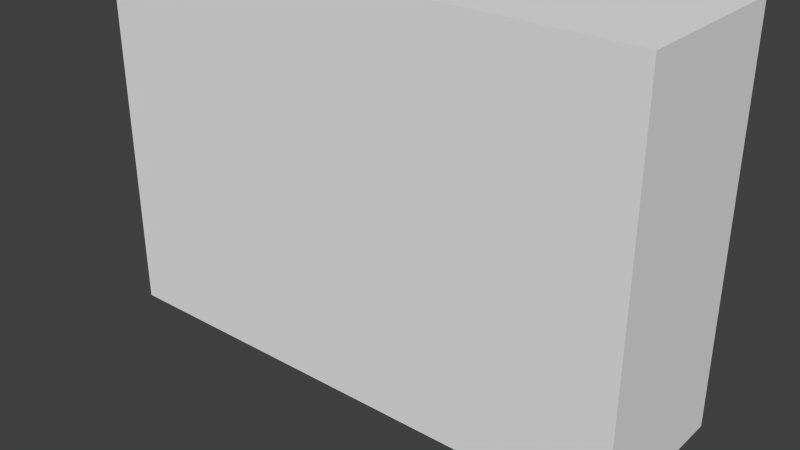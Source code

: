# Source: SimplePistol.blend  (saved by Blender 2.74.0; exported with 4.5.12 LTS)
import bpy
from mathutils import Matrix  # noqa: F401  (used for matrix-valued properties, if any)

bpy.ops.wm.read_factory_settings(use_empty=True)
scene = bpy.context.scene
scene.name = 'Scene'

# ---- collections
col_collection_1 = bpy.data.collections.new('Collection 1'); scene.collection.children.link(col_collection_1)

# ---- materials (node trees are filled in below, after node groups)
mat_gunmetalblack = bpy.data.materials.new('GunMetalBlack')
mat_gunmetalblack.alpha_threshold = 0.0
mat_gunmetalblack.use_transparent_shadow = False
mat_gunmetalblack.diffuse_color = (0.03968, 0.03968, 0.03968, 1.0)
mat_gunmetalblack.roughness = 0.5
mat_gunmetalgrey = bpy.data.materials.new('GunMetalGrey')
mat_gunmetalgrey.alpha_threshold = 0.0
mat_gunmetalgrey.use_transparent_shadow = False
mat_gunmetalgrey.diffuse_color = (0.6038, 0.6038, 0.6038, 1.0)
mat_gunmetalgrey.roughness = 0.5

# ---- material node trees

# ---- world
world_world = bpy.data.worlds.new('World'); scene.world = world_world
world_world.color = (0.05088, 0.05088, 0.05088)
world_world.use_sun_shadow = False
world_world.sun_shadow_jitter_overblur = 0.0
world_world.cycles.sampling_method = 'MANUAL'
world_world.cycles.sample_map_resolution = 256

# ---- meshes
me_cube_002 = bpy.data.meshes.new('Cube.002')
me_cube_002.from_pydata([(-7.877, 0.5342, 1.037), (-4.948, 0.5342, 1.037), (-7.877, 0.3778, 0.8956), (-4.948, 0.3778, 0.8956), (-7.877, -2.924e-07, 0.8369), (-4.948, 3.261e-07, 0.8369), (-7.877, -0.3778, 0.8956), (-4.948, -0.3778, 0.8956), (-7.877, -0.5342, 1.037), (-4.948, -0.5342, 1.037), (-7.877, -0.3778, 1.179), (-4.948, -0.3778, 1.179), (-7.877, -2.627e-07, 1.238), (-4.948, 3.558e-07, 1.238), (-7.877, 0.3778, 1.179), (-4.948, 0.3778, 1.179), (-7.877, 0.421, 1.037), (-7.877, 0.2977, 0.9256), (-7.877, -2.879e-07, 0.8794), (-7.877, -0.2977, 0.9256), (-7.877, -0.421, 1.037), (-7.877, -0.2977, 1.149), (-7.877, -2.645e-07, 1.195), (-7.877, 0.2977, 1.149), (-5.243, 0.421, 1.037), (-5.243, 0.2977, 0.9256), (-5.243, 2.236e-07, 0.8794), (-5.243, -0.2977, 0.9256), (-5.243, -0.421, 1.037), (-5.243, -0.2977, 1.149), (-5.243, 2.47e-07, 1.195), (-5.243, 0.2977, 1.149), (-7.454, -0.9854, 1.074), (-7.454, 0.9854, 1.074), (-7.988, 1.358, 0.6275), (-7.988, -1.358, 0.6275), (-6.899, -0.9914, 1.074), (-7.029, -1.309, 0.7052), (-7.266, -1.3, 0.7052), (-7.167, -0.6982, 1.497), (-7.167, 0.6982, 1.497), (-6.899, 0.9914, 1.074), (-7.266, 1.286, 0.7052), (-7.029, 1.286, 0.7052), (-6.659, 0.9969, 1.074), (-6.426, 1.002, 1.074), (-6.798, 1.286, 0.7052), (-6.561, 1.286, 0.7052), (-6.186, 1.008, 1.074), (-5.953, 1.013, 1.074), (-6.331, 1.286, 0.7052), (-6.093, 1.286, 0.7052), (-2.305, 1.358, 0.6275), (-7.886, 1.33, 0.5858), (-7.886, -1.331, 0.5858), (-2.097, -1.081, 1.176), (-6.093, -1.309, 0.7052), (-6.331, -1.309, 0.7052), (-6.561, -1.309, 0.7052), (-6.798, -1.309, 0.7052), (-2.305, -1.358, 0.6275), (-1.986, -0.8702, 1.545), (-6.721, -0.7864, 1.393), (-6.483, -0.7971, 1.393), (-6.659, -0.9969, 1.074), (-6.426, -1.002, 1.074), (-6.253, -0.8075, 1.393), (-6.015, -0.8182, 1.393), (-6.186, -1.008, 1.074), (-5.953, -1.013, 1.074), (-5.785, -0.8286, 1.393), (-5.548, -0.8393, 1.393), (-5.713, -1.019, 1.074), (-1.986, 0.8702, 1.545), (-5.548, 0.8277, 1.393), (-5.785, 0.818, 1.393), (-6.015, 0.8096, 1.393), (-6.253, 0.801, 1.393), (-6.483, 0.7926, 1.393), (-6.721, 0.784, 1.393), (-5.713, 1.019, 1.074), (-2.097, 1.081, 1.176), (-2.319, 1.287, 0.5858), (-2.319, -1.288, 0.5858), (-0.38, -1.116, 1.203), (0.0213, -0.934, 1.549), (0.0213, 0.934, 1.549), (-0.3765, 1.358, 0.568), (-0.2523, 1.271, 0.5262), (-0.2523, -1.272, 0.5262), (-0.3765, -1.358, 0.568), (0.7688, -0.934, 1.495), (0.7688, 0.934, 1.495), (-0.38, 1.116, 1.203), (-0.03303, 1.178, 0.4694), (-0.03303, -1.179, 0.4694), (0.8973, -1.116, 1.203), (0.9227, -1.358, 0.568), (1.949, -0.964, 1.203), (1.949, 0.964, 1.203), (0.8973, 1.116, 1.203), (0.9227, 1.358, 0.568), (0.001759, 1.298, 0.5111), (0.001758, -1.298, 0.5111), (0.6088, 1.178, 0.4694), (0.6088, -1.179, 0.4694), (0.6569, -1.298, 0.5111), (1.824, -0.9646, 0.6945), (1.824, 0.9646, 0.6945), (0.6569, 1.298, 0.5111), (0.8014, 1.271, 0.5262), (0.8014, -1.272, 0.5262), (1.722, -0.945, 0.6527), (1.722, 0.945, 0.6527), (0.0487, -0.5142, -0.1908), (0.0487, 0.5142, -0.1908), (0.3061, 0.6791, -0.75), (0.3061, -0.6791, -0.75), (1.522, -0.5163, -0.1324), (-0.3337, -0.5629, 0.2344), (-0.3337, 0.5629, 0.2344), (1.954, 0.6791, -0.75), (0.2284, 1.0, -0.878), (0.2284, -1.0, -0.878), (1.954, -0.6791, -0.75), (0.9107, -0.5679, 0.3602), (-0.5743, -0.6791, 0.3103), (-0.5743, 0.6791, 0.3103), (1.522, 0.5163, -0.1324), (1.877, 1.0, -0.878), (1.877, -1.0, -0.878), (0.3421, 0.7571, -0.9928), (0.3421, -0.7571, -0.9928), (0.9107, 0.5679, 0.3602), (0.9707, -0.6866, 0.4976), (-4.76, -0.4575, 0.3948), (-4.76, 0.4575, 0.3948), (1.505, 0.7571, -0.9928), (1.505, -0.7571, -0.9928), (0.9707, 0.6866, 0.4976), (1.297, -0.9008, 0.6526), (-1.167, 0.9008, 0.6526), (-4.963, -0.8361, 0.6741), (-4.963, 0.8361, 0.6741), (1.297, 0.9008, 0.6526), (-1.167, -0.9008, 0.6526), (-7.75, -0.7354, 0.6748), (-7.75, 0.7354, 0.6748), (-7.362, 0.4231, 0.4762), (-7.362, -0.4231, 0.4762), (-4.546, -0.7354, 0.6748), (-4.546, 0.7354, 0.6748), (-4.546, 0.4231, 0.4546), (-4.546, -0.4231, 0.4546), (-1.871, -0.6104, 0.3365), (-1.871, 0.6104, 0.3365), (-2.343, 0.8808, 0.6593), (-2.343, -0.8808, 0.6593), (-1.327, -0.2987, 0.3052), (-1.327, 0.2987, 0.3052), (-1.588, -0.2685, 0.3117), (-1.588, 0.2685, 0.3117), (-1.169, -0.1741, 0.09419), (-1.169, 0.1741, 0.09419), (-1.398, -0.1565, 0.03276), (-1.398, 0.1565, 0.03276), (-0.6912, -0.1741, -0.1059), (-0.6912, 0.1741, -0.1059), (-0.7191, -0.1565, -0.2354), (-0.7191, 0.1565, -0.2354), (0.221, -0.2544, -0.1161), (0.221, 0.2544, -0.1161), (0.1931, -0.2287, -0.2456), (0.1931, 0.2287, -0.2456), (1.302, -0.6383, 1.495), (1.302, 0.6383, 1.495), (1.733, -0.6588, 1.388), (1.733, 0.6588, 1.388)], [], [(0, 1, 3, 2), (2, 3, 5, 4), (4, 5, 7, 6), (6, 7, 9, 8), (8, 9, 11, 10), (10, 11, 13, 12), (3, 1, 15, 13, 11, 9, 7, 5), (14, 15, 1, 0), (12, 13, 15, 14), (14, 0, 16, 23), (23, 16, 24, 31), (0, 2, 17, 16), (4, 6, 19, 18), (10, 12, 22, 21), (6, 8, 20, 19), (12, 14, 23, 22), (2, 4, 18, 17), (8, 10, 21, 20), (24, 25, 26, 27, 28, 29, 30, 31), (21, 22, 30, 29), (19, 20, 28, 27), (17, 18, 26, 25), (22, 23, 31, 30), (20, 21, 29, 28), (18, 19, 27, 26), (16, 17, 25, 24), (32, 33, 34, 35), (35, 38, 36, 32), (39, 40, 33, 32), (35, 34, 53, 54), (61, 73, 40, 39), (48, 47, 58, 68), (53, 34, 52, 82), (54, 53, 82, 83), (85, 86, 73, 61), (49, 75, 70, 69), (82, 52, 87, 88), (83, 60, 35, 54), (83, 82, 88, 89), (90, 84, 55, 60), (84, 85, 61, 55), (91, 92, 86, 85), (86, 93, 81, 73), (93, 87, 52, 81), (89, 90, 60, 83), (89, 88, 94, 95), (96, 84, 90, 97), (91, 85, 84, 96), (98, 99, 177, 176), (86, 92, 100, 93), (93, 100, 101, 87), (102, 88, 87), (90, 89, 103), (103, 89, 95), (94, 88, 102), (95, 94, 104, 105), (96, 97, 107, 98), (97, 90, 103, 106), (98, 91, 96), (92, 99, 100), (99, 98, 107, 108), (101, 100, 99, 108), (87, 101, 109, 102), (106, 103, 95, 105), (102, 109, 104, 94), (110, 111, 105, 104), (97, 106, 111), (108, 107, 112, 113), (108, 113, 110, 101), (101, 110, 109), (106, 105, 111), (109, 110, 104), (111, 110, 113, 112), (112, 107, 97, 111), (63, 62, 79, 78), (67, 66, 77, 76), (59, 46, 45, 65), (80, 81, 52, 51), (49, 50, 47, 48), (114, 115, 116, 117), (114, 117, 124, 118), (119, 120, 115, 114), (116, 115, 128, 121), (117, 116, 122, 123), (118, 125, 119, 114), (126, 127, 120, 119), (116, 121, 129, 122), (124, 117, 123, 130), (123, 122, 131, 132), (128, 118, 124, 121), (133, 125, 118, 128), (126, 119, 125, 134), (155, 154, 135, 136), (120, 127, 139, 133), (133, 128, 115, 120), (121, 124, 130, 129), (122, 129, 137, 131), (130, 123, 132, 138), (132, 131, 137, 138), (139, 134, 125, 133), (136, 135, 142, 143), (129, 130, 138, 137), (134, 139, 144, 140), (145, 126, 134, 140), (156, 141, 127, 155), (157, 142, 135, 154), (157, 156, 143, 142), (144, 139, 127, 141), (140, 144, 141, 145), (146, 147, 148, 149), (146, 149, 153, 150), (150, 151, 147, 146), (148, 147, 151, 152), (149, 148, 152, 153), (151, 150, 153, 152), (38, 37, 43, 42), (81, 80, 73), (65, 64, 37, 59), (36, 38, 42, 41), (69, 68, 58, 57), (59, 58, 47, 46), (44, 43, 37, 64), (51, 50, 57, 56), (61, 39, 32, 36, 62, 63, 64, 65, 66, 67, 68, 69, 70, 71, 72), (61, 72, 55), (55, 72, 56, 60), (60, 56, 57, 58, 59, 37, 38, 35), (34, 42, 43, 46, 47, 50, 51, 52), (33, 41, 42, 34), (45, 46, 43, 44), (40, 73, 80, 74, 75, 49, 48, 76, 77, 45, 44, 78, 79, 41, 33), (56, 72, 80, 51), (69, 57, 50, 49), (80, 72, 71, 74), (71, 70, 75, 74), (67, 76, 48, 68), (66, 65, 45, 77), (63, 78, 44, 64), (79, 62, 36, 41), (145, 141, 156, 157), (145, 157, 154, 126), (143, 156, 155, 136), (126, 154, 160, 158), (160, 161, 165, 164), (154, 155, 161, 160), (155, 127, 159, 161), (127, 126, 158, 159), (162, 164, 168, 166), (161, 159, 163, 165), (158, 160, 164, 162), (159, 158, 162, 163), (166, 168, 172, 170), (163, 162, 166, 167), (164, 165, 169, 168), (165, 163, 167, 169), (171, 170, 172, 173), (167, 166, 170, 171), (168, 169, 173, 172), (169, 167, 171, 173), (175, 174, 176, 177), (91, 98, 176, 174), (99, 92, 175, 177), (92, 91, 174, 175)])
me_cube_002.polygons.foreach_set('material_index', [0, 0, 0, 0, 0, 0, 0, 0, 0, 0, 0, 0, 0, 0, 0, 0, 0, 0, 0, 0, 0, 0, 0, 0, 0, 0, 1, 1, 1, 1, 1, 1, 1, 1, 1, 1, 1, 1, 1, 1, 1, 0, 1, 1, 1, 0, 0, 0, 1, 0, 0, 0, 0, 0, 0, 0, 1, 0, 1, 1, 1, 1, 0, 0, 0, 0, 0, 1, 1, 0, 0, 0, 1, 1, 1, 1, 1, 1, 1, 1, 1, 1, 1, 0, 1, 1, 0, 0, 0, 1, 1, 1, 0, 1, 1, 0, 0, 0, 0, 1, 0, 0, 1, 1, 0, 0, 0, 1, 1, 1, 1, 1, 1, 1, 1, 1, 1, 1, 1, 1, 1, 1, 1, 1, 1, 1, 1, 1, 1, 1, 1, 1, 1, 1, 1, 1, 1, 1, 1, 0, 0, 0, 0, 1, 0, 0, 0, 1, 1, 1, 1, 1, 1, 1, 1, 1, 1, 1, 1, 1, 1, 1, 0])
me_cube_002.materials.append(mat_gunmetalblack)
me_cube_002.materials.append(mat_gunmetalgrey)
me_cube_002.use_remesh_preserve_volume = False
me_cube_002.use_remesh_preserve_attributes = False
me_cube_002.use_mirror_vertex_groups = False
me_cube_002.update()
me_cube_001 = bpy.data.meshes.new('Cube.001')
me_cube_001.from_pydata([(-1.0, -1.0, -1.0), (-1.0, -1.0, 1.0), (-1.0, 1.0, -1.0), (-1.0, 1.0, 1.0), (1.0, -1.0, -1.0), (1.0, -1.0, 1.0), (1.0, 1.0, -1.0), (1.0, 1.0, 1.0)], [], [(1, 3, 2, 0), (3, 7, 6, 2), (7, 5, 4, 6), (5, 1, 0, 4), (0, 2, 6, 4), (5, 7, 3, 1)])
me_cube_001.use_remesh_preserve_volume = False
me_cube_001.use_remesh_preserve_attributes = False
me_cube_001.use_mirror_vertex_groups = False
me_cube_001.update()

# ---- objects
ob_cube_001 = bpy.data.objects.new('Cube.001', me_cube_002)
ob_cube = bpy.data.objects.new('Cube', me_cube_001)

# ---- transforms, parenting, visibility, modifiers, constraints
ob_cube_001.location = (6.0, 0.0, -2.0)
ob_cube_001.scale = (2.0, 1.5, 4.0)
ob_cube_001.lineart.crease_threshold = 0.0
ob_cube.location = (0.0, 0.0, 1.0)
ob_cube.scale = (10.0, 3.0, 7.0)
ob_cube.hide_viewport = True
ob_cube.lineart.crease_threshold = 0.0

# ---- collection membership
col_collection_1.objects.link(ob_cube_001)
col_collection_1.objects.link(ob_cube)

# ---- scene / render settings (as saved in the file)
scene.frame_start = 1; scene.frame_end = 250; scene.frame_set(1)
scene.render.engine = 'BLENDER_EEVEE_NEXT'
scene.render.resolution_percentage = 50
scene.render.dither_intensity = 0.0
scene.cycles.use_denoising = False
scene.cycles.samples = 10
scene.cycles.sampling_pattern = 'TABULATED_SOBOL'
scene.cycles.light_sampling_threshold = 0.0
scene.cycles.use_adaptive_sampling = False
scene.cycles.use_light_tree = False
scene.cycles.blur_glossy = 0.0
scene.cycles.pixel_filter_type = 'GAUSSIAN'
scene.cycles.sample_clamp_indirect = 0.0
scene.view_settings.view_transform = 'Standard'
bpy.context.view_layer.update()

# ---- added for rendering (the .blend has no active camera and no usable light): camera, sun
cam_auto = bpy.data.cameras.new('AutoCamera')
cam_auto.lens = 50.0
cam_auto.sensor_width = 36.0
cam_auto.clip_end = 1000.0
ob_auto_camera = bpy.data.objects.new('AutoCamera', cam_auto)
scene.collection.objects.link(ob_auto_camera)
ob_auto_camera.location = (20.97, -25.2041, 15.9142)
ob_auto_camera.rotation_euler = (1.09748, -7.21219e-08, 0.694738)
scene.camera = ob_auto_camera
light_auto_sun = bpy.data.lights.new('AutoSun', 'SUN')
light_auto_sun.energy = 3.0
light_auto_sun.angle = 0.0523599
ob_auto_sun = bpy.data.objects.new('AutoSun', light_auto_sun)
scene.collection.objects.link(ob_auto_sun)
ob_auto_sun.rotation_euler = (0.872665, 0.174533, 0.523599)
bpy.context.view_layer.update()
